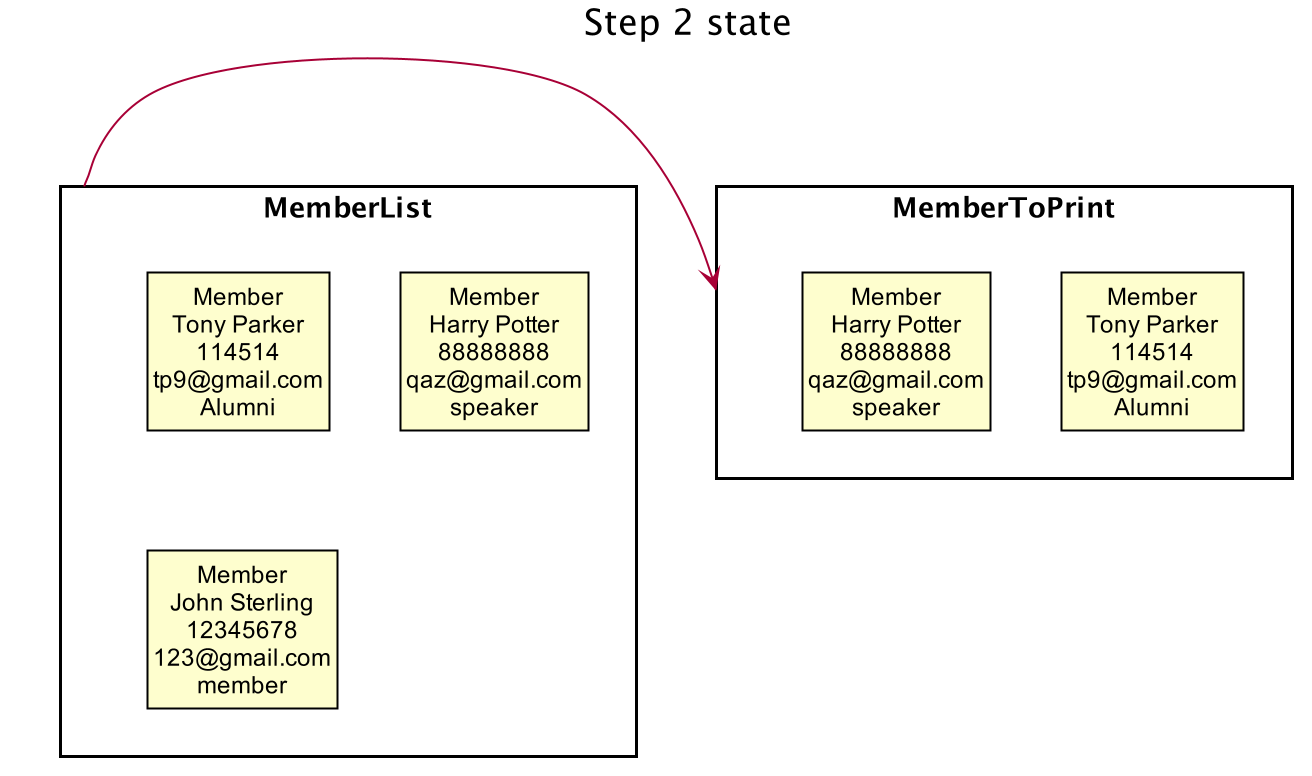

The diagram above was rendered by PlantUML. Its source (embedded in the PNG):
@startuml





skinparam BackgroundColor #FFFFFFF

skinparam Shadowing false

skinparam Class {
    FontColor #FFFFFF
    BorderThickness 1
    BorderColor #FFFFFF
    StereotypeFontColor #FFFFFF
    FontName Arial
}

skinparam Actor {
    BorderColor #000000
    Color #000000
    FontName Arial
}

skinparam Sequence {
    MessageAlign center
    BoxFontSize 15
    BoxPadding 0
    BoxFontColor #FFFFFF
    FontName Arial
}

skinparam Participant {
    FontColor #FFFFFFF
    Padding 20
}

skinparam MinClassWidth 50
skinparam ParticipantPadding 10
skinparam Shadowing false
skinparam DefaultTextAlignment center
skinparam packageStyle Rectangle

hide footbox
hide members
hide circle
skinparam ClassFontColor #000000
skinparam ClassBorderColor #000000

title Step 2 state

package MemberList {
    class State0 as "Member\nTony Parker\n114514\ntp9@gmail.com\nAlumni"
    class State1 as "Member\nHarry Potter\n88888888\nqaz@gmail.com\nspeaker"
    class State2 as "Member\nJohn Sterling\n12345678\n123@gmail.com\nmember"
}

package MemberToPrint {
    class State3 as "Member\nTony Parker\n114514\ntp9@gmail.com\nAlumni"
    class State4 as "Member\nHarry Potter\n88888888\nqaz@gmail.com\nspeaker"
}


MemberList -left-> MemberToPrint


@enduml